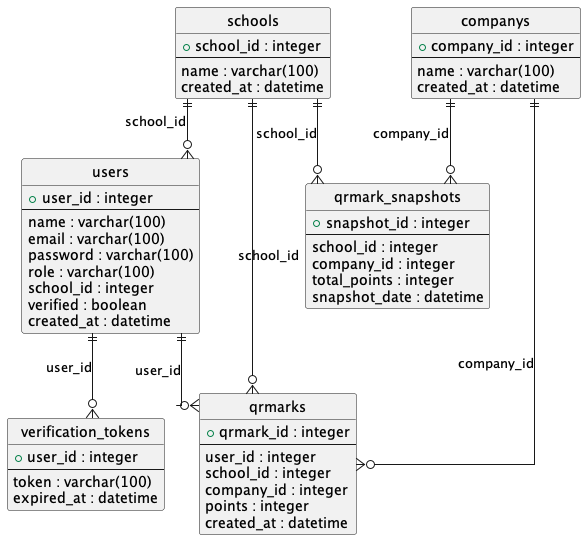

The diagram above was rendered by PlantUML. Its source (embedded in the PNG):
@startuml sql

' hide the spot
hide circle

' avoid problems with angled crows feet
skinparam linetype ortho

entity "schools" as schools {
    + school_id : integer
    --
    name : varchar(100)
    created_at : datetime
}

entity "users" as users {
    + user_id : integer
    --
    name : varchar(100)
    email : varchar(100)
    password : varchar(100)
    role : varchar(100)
    school_id : integer
    verified : boolean
    created_at : datetime
}

entity "verification_tokens" as verification_tokens {
    + user_id : integer
    --
    token : varchar(100)
    expired_at : datetime
}

entity "companys" as companys {
    + company_id : integer
    --
    name : varchar(100)
    created_at : datetime
}

entity "qrmarks" as qrmarks {
    + qrmark_id : integer
    --
    user_id : integer
    school_id : integer
    company_id : integer
    points : integer
    created_at : datetime
}

entity "qrmark_snapshots" as qrmark_snapshots {
    + snapshot_id : integer
    --
    school_id : integer
    company_id : integer
    total_points : integer
    snapshot_date : datetime
}

schools ||--o{ users : "school_id"
users ||--o{ verification_tokens : "user_id"
schools ||--o{ qrmarks : "school_id"
users ||--o{ qrmarks : "user_id"
companys ||--o{ qrmarks : "company_id"
schools ||--o{ qrmark_snapshots : "school_id"
companys ||--o{ qrmark_snapshots : "company_id"
@enduml